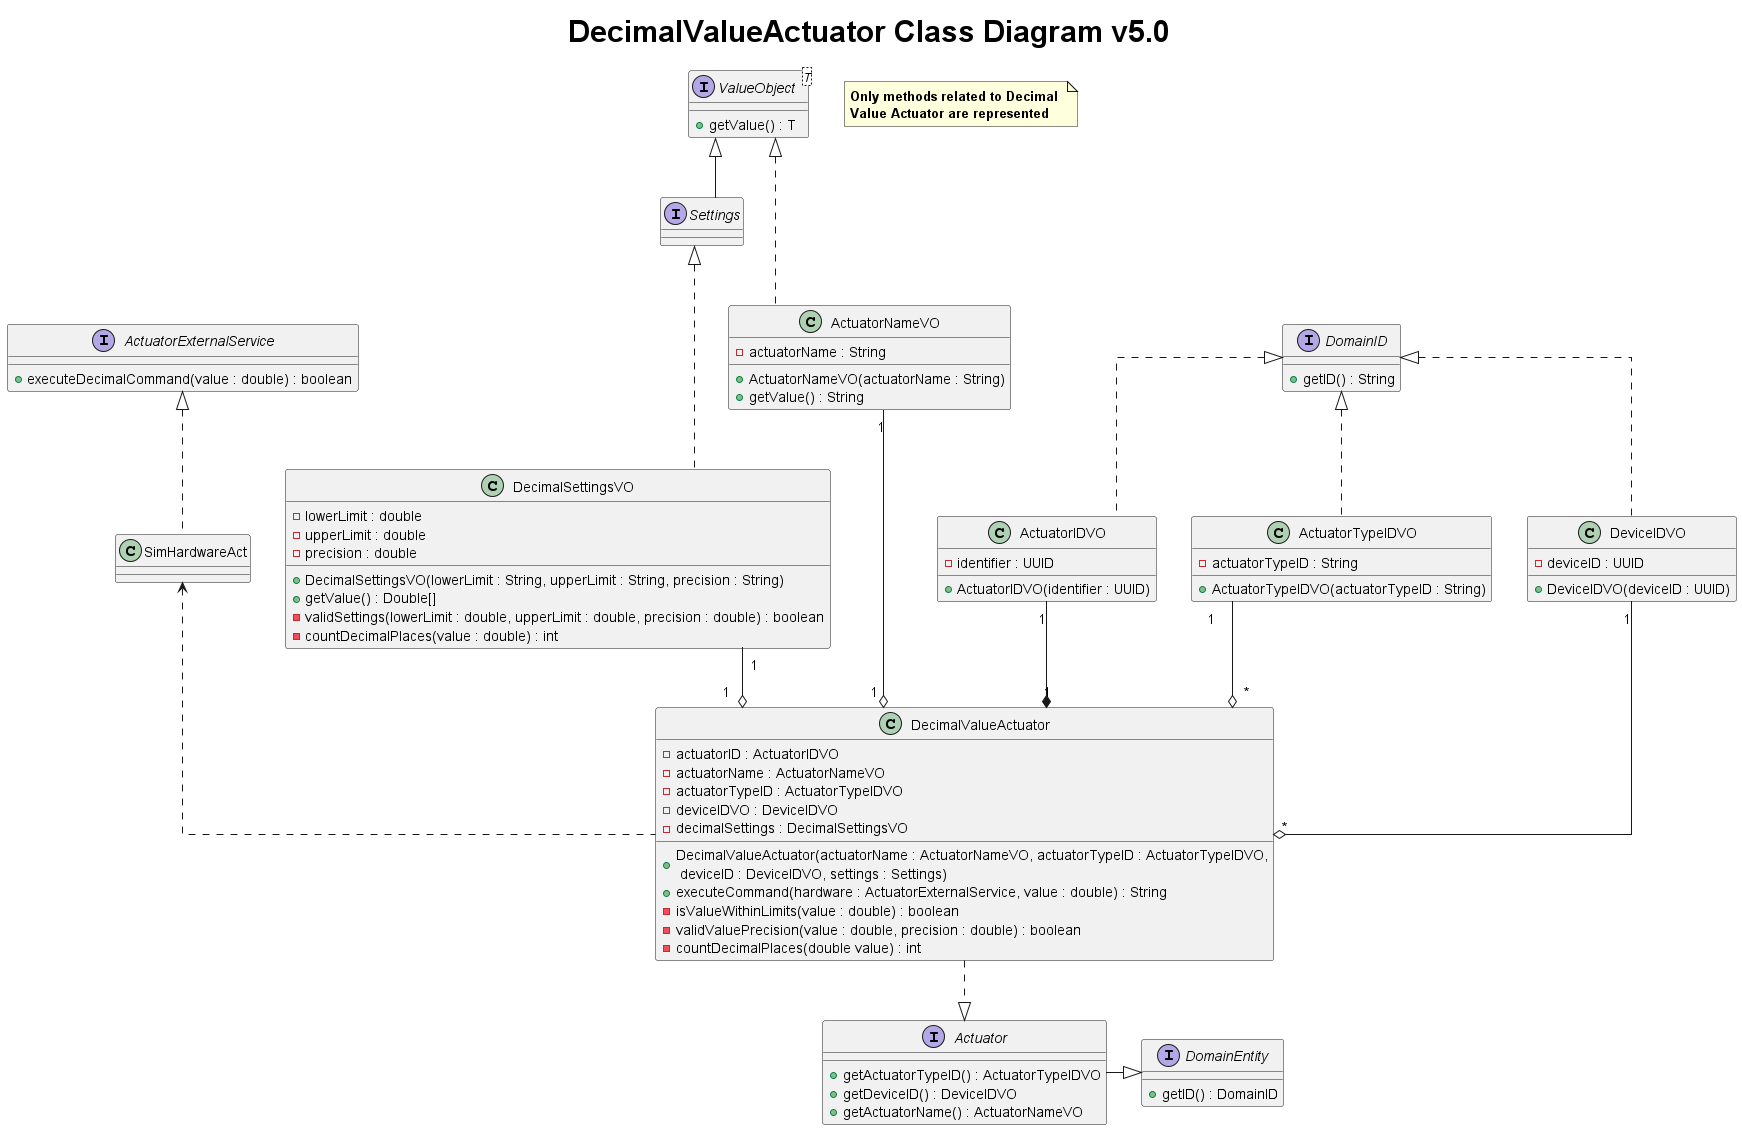

The diagram above was rendered by PlantUML. Its source (embedded in the PNG):
@startuml
title <size: 30> DecimalValueActuator Class Diagram v5.0

note "<b>Only methods related to Decimal \n<b>Value Actuator are represented" as 1

skinparam linetype ortho

interface Actuator {
    + getActuatorTypeID() : ActuatorTypeIDVO
    + getDeviceID() : DeviceIDVO
    + getActuatorName() : ActuatorNameVO
}

interface ActuatorExternalService{
    + executeDecimalCommand(value : double) : boolean
}

interface DomainEntity {
    + getID() : DomainID
}

interface DomainID {
    + getID() : String
}

interface ValueObject<T> {
    + getValue() : T
}

interface Settings {
}

class DecimalValueActuator {
    - actuatorID : ActuatorIDVO
    - actuatorName : ActuatorNameVO
    - actuatorTypeID : ActuatorTypeIDVO
    - deviceIDVO : DeviceIDVO
    - decimalSettings : DecimalSettingsVO

    + DecimalValueActuator(actuatorName : ActuatorNameVO, actuatorTypeID : ActuatorTypeIDVO,\n deviceID : DeviceIDVO, settings : Settings)
    + executeCommand(hardware : ActuatorExternalService, value : double) : String
    - isValueWithinLimits(value : double) : boolean
    - validValuePrecision(value : double, precision : double) : boolean
    - countDecimalPlaces(double value) : int
}


class SimHardwareAct {

}

class ActuatorNameVO {
    - actuatorName : String
    + ActuatorNameVO(actuatorName : String)
    + getValue() : String
}

class ActuatorIDVO {
    - identifier : UUID
    + ActuatorIDVO(identifier : UUID)
}

class ActuatorTypeIDVO {
    - actuatorTypeID : String
    + ActuatorTypeIDVO(actuatorTypeID : String)
}

class DeviceIDVO {
    - deviceID : UUID
    + DeviceIDVO(deviceID : UUID)
}

class DecimalSettingsVO {
    - lowerLimit : double
    - upperLimit : double
    - precision : double

    + DecimalSettingsVO(lowerLimit : String, upperLimit : String, precision : String)
    + getValue() : Double[]
    - validSettings(lowerLimit : double, upperLimit : double, precision : double) : boolean
    - countDecimalPlaces(value : double) : int
}

ValueObject <|-- Settings
DomainEntity <|-left- Actuator
Actuator <|.up. DecimalValueActuator
SimHardwareAct <.. DecimalValueActuator
ActuatorNameVO "1" --o "1" DecimalValueActuator
ActuatorIDVO "1" --* "1" DecimalValueActuator
ActuatorTypeIDVO "1" --o "*" DecimalValueActuator
DeviceIDVO "1" --o "*" DecimalValueActuator
DecimalSettingsVO "1" --o "1" DecimalValueActuator
ValueObject <|... ActuatorNameVO
Settings <|... DecimalSettingsVO
DomainID <|.. ActuatorIDVO
DomainID <|.. ActuatorTypeIDVO
DomainID <|.. DeviceIDVO
ActuatorExternalService <|.. SimHardwareAct
@enduml